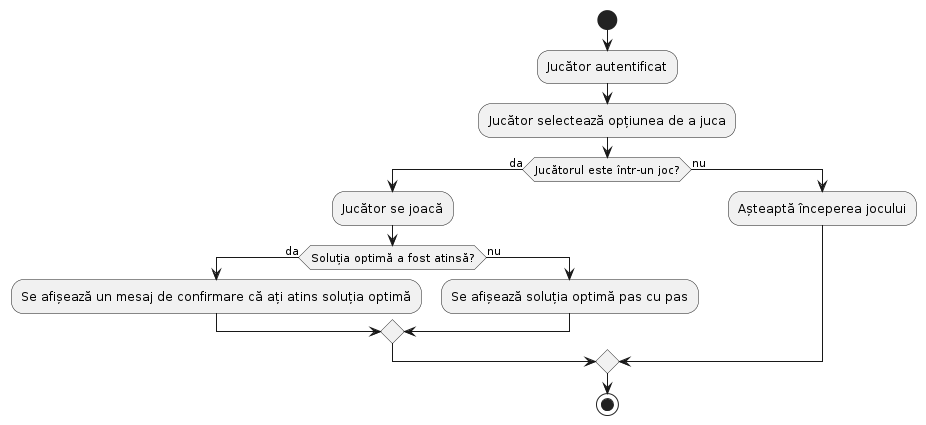

The diagram above was rendered by PlantUML. Its source (embedded in the PNG):
@startuml
start
:Jucător autentificat;
:Jucător selectează opțiunea de a juca;
if (Jucătorul este într-un joc?) then (da)
  :Jucător se joacă;
  if (Soluția optimă a fost atinsă?) then (da)
    :Se afișează un mesaj de confirmare că ați atins soluția optimă;
  else (nu)
    :Se afișează soluția optimă pas cu pas;
  endif
else (nu)
  :Așteaptă începerea jocului;
endif
stop
@enduml